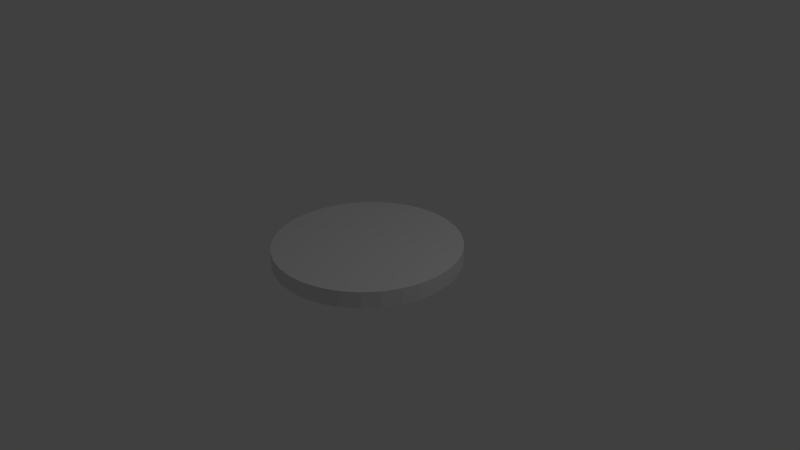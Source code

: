 # Source: piece.blend  (saved by Blender 2.72.0; exported with 4.5.12 LTS)
import bpy
from mathutils import Matrix  # noqa: F401  (used for matrix-valued properties, if any)

bpy.ops.wm.read_factory_settings(use_empty=True)
scene = bpy.context.scene
scene.name = 'Scene'

# ---- collections
col_collection_1 = bpy.data.collections.new('Collection 1'); scene.collection.children.link(col_collection_1)

# ---- world
world_world = bpy.data.worlds.new('World'); scene.world = world_world
world_world.color = (0.05088, 0.05088, 0.05088)
world_world.use_sun_shadow = False
world_world.sun_shadow_jitter_overblur = 0.0
world_world.cycles.sampling_method = 'MANUAL'
world_world.cycles.sample_map_resolution = 256

# ---- cameras
cam_camera = bpy.data.cameras.new('Camera')
cam_camera.clip_end = 100.0
cam_camera.lens = 35.0
cam_camera.sensor_width = 32.0
cam_camera.sensor_height = 18.0
cam_camera.ortho_scale = 7.314
cam_camera.dof.focus_distance = 0.0
cam_camera.dof.aperture_fstop = 128.0

# ---- lights
light_lamp = bpy.data.lights.new('Lamp', 'POINT')
light_lamp.transmission_factor = 0.0
light_lamp.cutoff_distance = 30.0
light_lamp.energy = 100.0
light_lamp.shadow_buffer_clip_start = 1.001
light_lamp.shadow_soft_size = 0.1
light_lamp.shadow_maximum_resolution = 0.006
light_lamp.use_absolute_resolution = True
light_lamp.cycles.use_multiple_importance_sampling = False

# ---- meshes
me_circle_002 = bpy.data.meshes.new('Circle.002')
me_circle_002.from_pydata([(0.0, 1.0, 0.0), (-0.1951, 0.9808, 0.0), (-0.3827, 0.9239, 0.0), (-0.5556, 0.8315, 0.0), (-0.7071, 0.7071, 0.0), (-0.8315, 0.5556, 0.0), (-0.9239, 0.3827, 0.0), (-0.9808, 0.1951, 0.0), (-1.0, 7.55e-08, 0.0), (-0.9808, -0.1951, 0.0), (-0.9239, -0.3827, 0.0), (-0.8315, -0.5556, 0.0), (-0.7071, -0.7071, 0.0), (-0.5556, -0.8315, 0.0), (-0.3827, -0.9239, 0.0), (-0.1951, -0.9808, 0.0), (3.258e-07, -1.0, 0.0), (0.1951, -0.9808, 0.0), (0.3827, -0.9239, 0.0), (0.5556, -0.8315, 0.0), (0.7071, -0.7071, 0.0), (0.8315, -0.5556, 0.0), (0.9239, -0.3827, 0.0), (0.9808, -0.1951, 0.0), (1.0, 9.656e-07, 0.0), (0.9808, 0.1951, 0.0), (0.9239, 0.3827, 0.0), (0.8315, 0.5556, 0.0), (0.7071, 0.7071, 0.0), (0.5556, 0.8315, 0.0), (0.3827, 0.9239, 0.0), (0.1951, 0.9808, 0.0), (2.72e-08, 1.229, 0.0), (-0.2398, 1.205, 0.0), (-0.4703, 1.135, 0.0), (-0.6828, 1.022, 0.0), (-0.8691, 0.8691, 0.0), (-1.022, 0.6828, 0.0), (-1.135, 0.4703, 0.0), (-1.205, 0.2398, 0.0), (-1.229, 2.752e-08, 0.0), (-1.205, -0.2398, 0.0), (-1.135, -0.4703, 0.0), (-1.022, -0.6828, 0.0), (-0.8691, -0.8691, 0.0), (-0.6828, -1.022, 0.0), (-0.4703, -1.135, 0.0), (-0.2398, -1.205, 0.0), (4.277e-07, -1.229, 0.0), (0.2398, -1.205, 0.0), (0.4703, -1.135, 0.0), (0.6828, -1.022, 0.0), (0.8691, -0.8691, 0.0), (1.022, -0.6828, 0.0), (1.135, -0.4703, 0.0), (1.205, -0.2398, 0.0), (1.229, 1.121e-06, 0.0), (1.205, 0.2398, 0.0), (1.135, 0.4703, 0.0), (1.022, 0.6828, 0.0), (0.8691, 0.8691, 0.0), (0.6828, 1.022, 0.0), (0.4703, 1.135, 0.0), (0.2398, 1.205, 0.0), (2.72e-08, 1.229, 0.09019), (-0.2398, 1.205, 0.09019), (-0.4703, 1.135, 0.09019), (-0.6828, 1.022, 0.09019), (-0.8691, 0.8691, 0.09019), (-1.022, 0.6828, 0.09019), (-1.135, 0.4703, 0.09019), (-1.205, 0.2398, 0.09019), (-1.229, 2.752e-08, 0.09019), (-1.205, -0.2398, 0.09019), (-1.135, -0.4703, 0.09019), (-1.022, -0.6828, 0.09019), (-0.8691, -0.8691, 0.09019), (-0.6828, -1.022, 0.09019), (-0.4703, -1.135, 0.09019), (-0.2398, -1.205, 0.09019), (4.277e-07, -1.229, 0.09019), (0.2398, -1.205, 0.09019), (0.4703, -1.135, 0.09019), (0.6828, -1.022, 0.09019), (0.8691, -0.8691, 0.09019), (1.022, -0.6828, 0.09019), (1.135, -0.4703, 0.09019), (1.205, -0.2398, 0.09019), (1.229, 1.121e-06, 0.09019), (1.205, 0.2398, 0.09019), (1.135, 0.4703, 0.09019), (1.022, 0.6828, 0.09019), (0.8691, 0.8691, 0.09019), (0.6828, 1.022, 0.09019), (0.4703, 1.135, 0.09019), (0.2398, 1.205, 0.09019), (0.0, 1.0, 0.1489), (-0.1951, 0.9808, 0.1489), (-0.3827, 0.9239, 0.1489), (-0.5556, 0.8315, 0.1489), (-0.7071, 0.7071, 0.1489), (-0.8315, 0.5556, 0.1489), (-0.9239, 0.3827, 0.1489), (-0.9808, 0.1951, 0.1489), (-1.0, 7.55e-08, 0.1489), (-0.9808, -0.1951, 0.1489), (-0.9239, -0.3827, 0.1489), (-0.8315, -0.5556, 0.1489), (-0.7071, -0.7071, 0.1489), (-0.5556, -0.8315, 0.1489), (-0.3827, -0.9239, 0.1489), (-0.1951, -0.9808, 0.1489), (3.258e-07, -1.0, 0.1489), (0.1951, -0.9808, 0.1489), (0.3827, -0.9239, 0.1489), (0.5556, -0.8315, 0.1489), (0.7071, -0.7071, 0.1489), (0.8315, -0.5556, 0.1489), (0.9239, -0.3827, 0.1489), (0.9808, -0.1951, 0.1489), (1.0, 9.656e-07, 0.1489), (0.9808, 0.1951, 0.1489), (0.9239, 0.3827, 0.1489), (0.8315, 0.5556, 0.1489), (0.7071, 0.7071, 0.1489), (0.5556, 0.8315, 0.1489), (0.3827, 0.9239, 0.1489), (0.1951, 0.9808, 0.1489), (2.72e-08, 1.229, 0.2153), (-0.2398, 1.205, 0.2153), (-0.4703, 1.135, 0.2153), (-0.6828, 1.022, 0.2153), (-0.8691, 0.8691, 0.2153), (-1.022, 0.6828, 0.2153), (-1.135, 0.4703, 0.2153), (-1.205, 0.2398, 0.2153), (-1.229, 2.752e-08, 0.2153), (-1.205, -0.2398, 0.2153), (-1.135, -0.4703, 0.2153), (-1.022, -0.6828, 0.2153), (-0.8691, -0.8691, 0.2153), (-0.6828, -1.022, 0.2153), (-0.4703, -1.135, 0.2153), (-0.2398, -1.205, 0.2153), (4.277e-07, -1.229, 0.2153), (0.2398, -1.205, 0.2153), (0.4703, -1.135, 0.2153), (0.6828, -1.022, 0.2153), (0.8691, -0.8691, 0.2153), (1.022, -0.6828, 0.2153), (1.135, -0.4703, 0.2153), (1.205, -0.2398, 0.2153), (1.229, 1.121e-06, 0.2153), (1.205, 0.2398, 0.2153), (1.135, 0.4703, 0.2153), (1.022, 0.6828, 0.2153), (0.8691, 0.8691, 0.2153), (0.6828, 1.022, 0.2153), (0.4703, 1.135, 0.2153), (0.2398, 1.205, 0.2153), (-2.054e-08, 0.827, 0.1489), (-0.1613, 0.8111, 0.1489), (-0.3165, 0.7641, 0.1489), (-0.4595, 0.6876, 0.1489), (-0.5848, 0.5848, 0.1489), (-0.6876, 0.4595, 0.1489), (-0.7641, 0.3165, 0.1489), (-0.8111, 0.1613, 0.1489), (-0.827, 1.117e-07, 0.1489), (-0.8111, -0.1613, 0.1489), (-0.7641, -0.3165, 0.1489), (-0.6876, -0.4595, 0.1489), (-0.5848, -0.5848, 0.1489), (-0.4595, -0.6876, 0.1489), (-0.3165, -0.7641, 0.1489), (-0.1613, -0.8111, 0.1489), (2.489e-07, -0.827, 0.1489), (0.1613, -0.8111, 0.1489), (0.3165, -0.7641, 0.1489), (0.4595, -0.6876, 0.1489), (0.5848, -0.5848, 0.1489), (0.6876, -0.4595, 0.1489), (0.7641, -0.3165, 0.1489), (0.8111, -0.1613, 0.1489), (0.827, 8.479e-07, 0.1489), (0.8111, 0.1613, 0.1489), (0.7641, 0.3165, 0.1489), (0.6876, 0.4595, 0.1489), (0.5848, 0.5848, 0.1489), (0.4595, 0.6876, 0.1489), (0.3165, 0.7641, 0.1489), (0.1613, 0.8111, 0.1489), (-2.24e-08, 0.827, 0.0), (-0.1613, 0.8111, 0.0), (-0.3165, 0.7641, 0.0), (-0.4595, 0.6876, 0.0), (-0.5848, 0.5848, 0.0), (-0.6876, 0.4595, 0.0), (-0.7641, 0.3165, 0.0), (-0.8111, 0.1613, 0.0), (-0.827, 1.117e-07, 0.0), (-0.8111, -0.1613, 0.0), (-0.7641, -0.3165, 0.0), (-0.6876, -0.4595, 0.0), (-0.5848, -0.5848, 0.0), (-0.4595, -0.6876, 0.0), (-0.3165, -0.7641, 0.0), (-0.1613, -0.8111, 0.0), (2.471e-07, -0.827, 0.0), (0.1613, -0.8111, 0.0), (0.3165, -0.7641, 0.0), (0.4595, -0.6876, 0.0), (0.5848, -0.5848, 0.0), (0.6876, -0.4595, 0.0), (0.7641, -0.3165, 0.0), (0.8111, -0.1613, 0.0), (0.827, 8.479e-07, 0.0), (0.8111, 0.1613, 0.0), (0.7641, 0.3165, 0.0), (0.6876, 0.4595, 0.0), (0.5848, 0.5848, 0.0), (0.4595, 0.6876, 0.0), (0.3165, 0.7641, 0.0), (0.1613, 0.8111, 0.0), (-3.885e-08, 0.6466, 0.0), (-0.1261, 0.6342, 0.0), (-0.2474, 0.5974, 0.0), (-0.3592, 0.5376, 0.0), (-0.4572, 0.4572, 0.0), (-0.5376, 0.3592, 0.0), (-0.5974, 0.2474, 0.0), (-0.6342, 0.1261, 0.0), (-0.6466, 1.499e-07, 0.0), (-0.6342, -0.1261, 0.0), (-0.5974, -0.2474, 0.0), (-0.5376, -0.3592, 0.0), (-0.4572, -0.4572, 0.0), (-0.3592, -0.5376, 0.0), (-0.2474, -0.5974, 0.0), (-0.1261, -0.6342, 0.0), (1.718e-07, -0.6466, 0.0), (0.1261, -0.6342, 0.0), (0.2474, -0.5974, 0.0), (0.3592, -0.5376, 0.0), (0.4572, -0.4572, 0.0), (0.5376, -0.3592, 0.0), (0.5974, -0.2474, 0.0), (0.6342, -0.1261, 0.0), (0.6466, 7.255e-07, 0.0), (0.6342, 0.1261, 0.0), (0.5974, 0.2474, 0.0), (0.5376, 0.3592, 0.0), (0.4572, 0.4572, 0.0), (0.3592, 0.5376, 0.0), (0.2474, 0.5974, 0.0), (0.1261, 0.6342, 0.0), (-3.885e-08, 0.6466, 0.1489), (-0.1261, 0.6342, 0.1489), (-0.2474, 0.5974, 0.1489), (-0.3592, 0.5376, 0.1489), (-0.4572, 0.4572, 0.1489), (-0.5376, 0.3592, 0.1489), (-0.5974, 0.2474, 0.1489), (-0.6342, 0.1261, 0.1489), (-0.6466, 1.499e-07, 0.1489), (-0.6342, -0.1261, 0.1489), (-0.5974, -0.2474, 0.1489), (-0.5376, -0.3592, 0.1489), (-0.4572, -0.4572, 0.1489), (-0.3592, -0.5376, 0.1489), (-0.2474, -0.5974, 0.1489), (-0.1261, -0.6342, 0.1489), (1.718e-07, -0.6466, 0.1489), (0.1261, -0.6342, 0.1489), (0.2474, -0.5974, 0.1489), (0.3592, -0.5376, 0.1489), (0.4572, -0.4572, 0.1489), (0.5376, -0.3592, 0.1489), (0.5974, -0.2474, 0.1489), (0.6342, -0.1261, 0.1489), (0.6466, 7.255e-07, 0.1489), (0.6342, 0.1261, 0.1489), (0.5974, 0.2474, 0.1489), (0.5376, 0.3592, 0.1489), (0.4572, 0.4572, 0.1489), (0.3592, 0.5376, 0.1489), (0.2474, 0.5974, 0.1489), (0.1261, 0.6342, 0.1489)], [], [(22, 21, 117, 118), (54, 55, 87, 86), (21, 22, 54, 53), (10, 11, 43, 42), (30, 31, 63, 62), (19, 20, 52, 51), (8, 9, 41, 40), (28, 29, 61, 60), (17, 18, 50, 49), (6, 7, 39, 38), (26, 27, 59, 58), (4, 5, 37, 36), (15, 16, 48, 47), (24, 25, 57, 56), (2, 3, 35, 34), (13, 14, 46, 45), (22, 23, 55, 54), (0, 1, 33, 32), (11, 12, 44, 43), (31, 0, 32, 63), (20, 21, 53, 52), (9, 10, 42, 41), (29, 30, 62, 61), (18, 19, 51, 50), (7, 8, 40, 39), (27, 28, 60, 59), (16, 17, 49, 48), (5, 6, 38, 37), (25, 26, 58, 57), (3, 4, 36, 35), (14, 15, 47, 46), (23, 24, 56, 55), (1, 2, 34, 33), (12, 13, 45, 44), (88, 89, 153, 152), (32, 33, 65, 64), (43, 44, 76, 75), (63, 32, 64, 95), (52, 53, 85, 84), (41, 42, 74, 73), (61, 62, 94, 93), (50, 51, 83, 82), (39, 40, 72, 71), (59, 60, 92, 91), (48, 49, 81, 80), (37, 38, 70, 69), (57, 58, 90, 89), (35, 36, 68, 67), (46, 47, 79, 78), (55, 56, 88, 87), (33, 34, 66, 65), (44, 45, 77, 76), (53, 54, 86, 85), (42, 43, 75, 74), (62, 63, 95, 94), (51, 52, 84, 83), (40, 41, 73, 72), (60, 61, 93, 92), (49, 50, 82, 81), (38, 39, 71, 70), (58, 59, 91, 90), (36, 37, 69, 68), (47, 48, 80, 79), (56, 57, 89, 88), (34, 35, 67, 66), (45, 46, 78, 77), (123, 122, 186, 187), (11, 10, 106, 107), (31, 30, 126, 127), (20, 19, 115, 116), (9, 8, 104, 105), (29, 28, 124, 125), (18, 17, 113, 114), (7, 6, 102, 103), (27, 26, 122, 123), (5, 4, 100, 101), (16, 15, 111, 112), (25, 24, 120, 121), (3, 2, 98, 99), (14, 13, 109, 110), (23, 22, 118, 119), (1, 0, 96, 97), (12, 11, 107, 108), (0, 31, 127, 96), (21, 20, 116, 117), (10, 9, 105, 106), (30, 29, 125, 126), (19, 18, 114, 115), (8, 7, 103, 104), (28, 27, 123, 124), (17, 16, 112, 113), (6, 5, 101, 102), (26, 25, 121, 122), (4, 3, 99, 100), (15, 14, 110, 111), (24, 23, 119, 120), (2, 1, 97, 98), (13, 12, 108, 109), (128, 129, 130, 131, 132, 133, 134, 135, 136, 137, 138, 139, 140, 141, 142, 143, 144, 145, 146, 147, 148, 149, 150, 151, 152, 153, 154, 155, 156, 157, 158, 159), (66, 67, 131, 130), (77, 78, 142, 141), (86, 87, 151, 150), (64, 65, 129, 128), (75, 76, 140, 139), (95, 64, 128, 159), (84, 85, 149, 148), (73, 74, 138, 137), (93, 94, 158, 157), (82, 83, 147, 146), (71, 72, 136, 135), (91, 92, 156, 155), (80, 81, 145, 144), (69, 70, 134, 133), (89, 90, 154, 153), (67, 68, 132, 131), (78, 79, 143, 142), (87, 88, 152, 151), (65, 66, 130, 129), (76, 77, 141, 140), (85, 86, 150, 149), (74, 75, 139, 138), (94, 95, 159, 158), (83, 84, 148, 147), (72, 73, 137, 136), (92, 93, 157, 156), (81, 82, 146, 145), (70, 71, 135, 134), (90, 91, 155, 154), (68, 69, 133, 132), (79, 80, 144, 143), (191, 190, 222, 223), (101, 100, 164, 165), (112, 111, 175, 176), (121, 120, 184, 185), (99, 98, 162, 163), (110, 109, 173, 174), (119, 118, 182, 183), (97, 96, 160, 161), (108, 107, 171, 172), (96, 127, 191, 160), (117, 116, 180, 181), (106, 105, 169, 170), (126, 125, 189, 190), (115, 114, 178, 179), (104, 103, 167, 168), (124, 123, 187, 188), (113, 112, 176, 177), (102, 101, 165, 166), (122, 121, 185, 186), (100, 99, 163, 164), (111, 110, 174, 175), (120, 119, 183, 184), (98, 97, 161, 162), (109, 108, 172, 173), (118, 117, 181, 182), (107, 106, 170, 171), (127, 126, 190, 191), (116, 115, 179, 180), (105, 104, 168, 169), (125, 124, 188, 189), (114, 113, 177, 178), (103, 102, 166, 167), (218, 217, 249, 250), (180, 179, 211, 212), (169, 168, 200, 201), (189, 188, 220, 221), (178, 177, 209, 210), (167, 166, 198, 199), (187, 186, 218, 219), (165, 164, 196, 197), (176, 175, 207, 208), (185, 184, 216, 217), (163, 162, 194, 195), (174, 173, 205, 206), (183, 182, 214, 215), (161, 160, 192, 193), (172, 171, 203, 204), (160, 191, 223, 192), (181, 180, 212, 213), (170, 169, 201, 202), (190, 189, 221, 222), (179, 178, 210, 211), (168, 167, 199, 200), (188, 187, 219, 220), (177, 176, 208, 209), (166, 165, 197, 198), (186, 185, 217, 218), (164, 163, 195, 196), (175, 174, 206, 207), (184, 183, 215, 216), (162, 161, 193, 194), (173, 172, 204, 205), (182, 181, 213, 214), (171, 170, 202, 203), (252, 251, 283, 284), (196, 195, 227, 228), (207, 206, 238, 239), (216, 215, 247, 248), (194, 193, 225, 226), (205, 204, 236, 237), (214, 213, 245, 246), (203, 202, 234, 235), (223, 222, 254, 255), (212, 211, 243, 244), (201, 200, 232, 233), (221, 220, 252, 253), (210, 209, 241, 242), (199, 198, 230, 231), (219, 218, 250, 251), (197, 196, 228, 229), (208, 207, 239, 240), (217, 216, 248, 249), (195, 194, 226, 227), (206, 205, 237, 238), (215, 214, 246, 247), (193, 192, 224, 225), (204, 203, 235, 236), (192, 223, 255, 224), (213, 212, 244, 245), (202, 201, 233, 234), (222, 221, 253, 254), (211, 210, 242, 243), (200, 199, 231, 232), (220, 219, 251, 252), (209, 208, 240, 241), (198, 197, 229, 230), (256, 287, 286, 285, 284, 283, 282, 281, 280, 279, 278, 277, 276, 275, 274, 273, 272, 271, 270, 269, 268, 267, 266, 265, 264, 263, 262, 261, 260, 259, 258, 257), (241, 240, 272, 273), (230, 229, 261, 262), (250, 249, 281, 282), (228, 227, 259, 260), (239, 238, 270, 271), (248, 247, 279, 280), (226, 225, 257, 258), (237, 236, 268, 269), (246, 245, 277, 278), (235, 234, 266, 267), (255, 254, 286, 287), (244, 243, 275, 276), (233, 232, 264, 265), (253, 252, 284, 285), (242, 241, 273, 274), (231, 230, 262, 263), (251, 250, 282, 283), (229, 228, 260, 261), (240, 239, 271, 272), (249, 248, 280, 281), (227, 226, 258, 259), (238, 237, 269, 270), (247, 246, 278, 279), (225, 224, 256, 257), (236, 235, 267, 268), (224, 255, 287, 256), (245, 244, 276, 277), (234, 233, 265, 266), (254, 253, 285, 286), (243, 242, 274, 275), (232, 231, 263, 264)])
me_circle_002.use_remesh_preserve_volume = False
me_circle_002.use_remesh_preserve_attributes = False
me_circle_002.use_mirror_vertex_groups = False
me_circle_002.update()

# ---- objects
ob_circle = bpy.data.objects.new('Circle', me_circle_002)
ob_lamp = bpy.data.objects.new('Lamp', light_lamp)
ob_camera = bpy.data.objects.new('Camera', cam_camera)

# ---- transforms, parenting, visibility, modifiers, constraints
ob_circle.location = (-0.01739, -0.08578, -0.02489)
ob_circle.lineart.crease_threshold = 0.0
ob_lamp.location = (4.076, 1.005, 5.904)
ob_lamp.rotation_euler = (0.6503, 0.05522, 1.866)
ob_lamp.lock_rotations_4d = False
ob_lamp.empty_display_type = 'ARROWS'
ob_lamp.color = (0.0, 0.0, 0.0, 0.0)
ob_lamp.lineart.crease_threshold = 0.0
ob_camera.location = (7.481, -6.508, 5.344)
ob_camera.rotation_euler = (1.109, 0.01082, 0.8149)
ob_camera.lock_rotations_4d = False
ob_camera.empty_display_type = 'ARROWS'
ob_camera.color = (0.0, 0.0, 0.0, 0.0)
ob_camera.display_type = 'WIRE'
ob_camera.lineart.crease_threshold = 0.0

# ---- collection membership
col_collection_1.objects.link(ob_circle)
col_collection_1.objects.link(ob_lamp)
col_collection_1.objects.link(ob_camera)

# ---- scene / render settings (as saved in the file)
scene.camera = ob_camera
scene.frame_start = 1; scene.frame_end = 250; scene.frame_set(1)
scene.render.engine = 'BLENDER_EEVEE_NEXT'
scene.render.resolution_percentage = 50
scene.render.dither_intensity = 0.0
scene.cycles.use_denoising = False
scene.cycles.samples = 10
scene.cycles.sampling_pattern = 'TABULATED_SOBOL'
scene.cycles.light_sampling_threshold = 0.0
scene.cycles.use_adaptive_sampling = False
scene.cycles.use_light_tree = False
scene.cycles.blur_glossy = 0.0
scene.cycles.pixel_filter_type = 'GAUSSIAN'
scene.cycles.sample_clamp_indirect = 0.0
scene.view_settings.view_transform = 'Standard'
bpy.context.view_layer.update()
